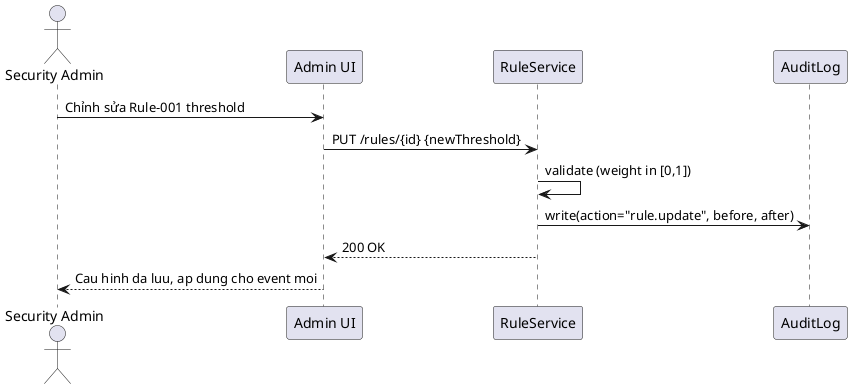

The diagram above was rendered by PlantUML. Its source (embedded in the PNG):
@startuml st05-admin-config-rule
actor "Security Admin" as ADM
participant "Admin UI" as UI
participant "RuleService" as RS
participant "AuditLog" as AUD

ADM -> UI : Chỉnh sửa Rule-001 threshold
UI -> RS : PUT /rules/{id} {newThreshold}
RS -> RS : validate (weight in [0,1])
RS -> AUD : write(action="rule.update", before, after)
RS --> UI : 200 OK
UI --> ADM : Cau hinh da luu, ap dung cho event moi
@enduml